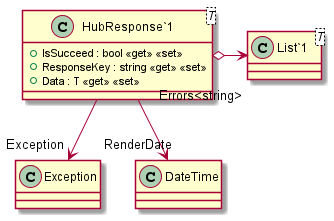

The diagram above was rendered by PlantUML. Its source (embedded in the PNG):
@startuml
class "HubResponse`1"<T> {
    + IsSucceed : bool <<get>> <<set>>
    + ResponseKey : string <<get>> <<set>>
    + Data : T <<get>> <<set>>
}
class "List`1"<T> {
}
"HubResponse`1" o-> "Errors<string>" "List`1"
"HubResponse`1" --> "Exception" Exception
"HubResponse`1" --> "RenderDate" DateTime
@enduml